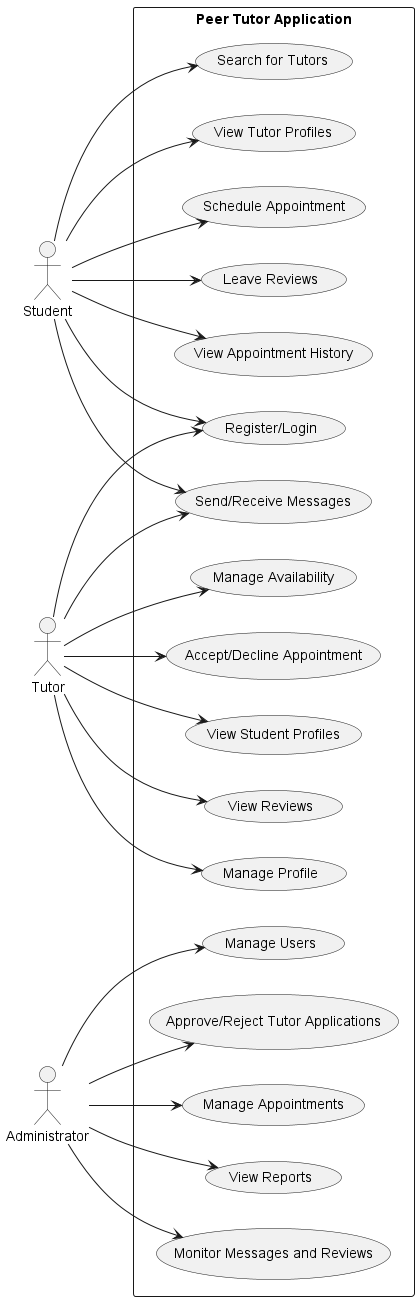

The diagram above was rendered by PlantUML. Its source (embedded in the PNG):
@startuml PeerTutorAppUseCaseDiagram
left to right direction

actor Student
actor Tutor
actor Administrator

rectangle "Peer Tutor Application" {
  
  (Register/Login) as RL
  (Search for Tutors) as ST
  (View Tutor Profiles) as VTP
  (Schedule Appointment) as SA
  (Send/Receive Messages) as MSG
  (Leave Reviews) as LR
  (View Appointment History) as VAH

  (Manage Availability) as MA
  (Accept/Decline Appointment) as ADA
  (View Student Profiles) as VSP
  (View Reviews) as VR
  (Manage Profile) as MP

  (Manage Users) as MU
  (Approve/Reject Tutor Applications) as ATA
  (Manage Appointments) as MAP
  (View Reports) as REP
  (Monitor Messages and Reviews) as MMR

  Student --> RL
  Student --> ST
  Student --> VTP
  Student --> SA
  Student --> MSG
  Student --> LR
  Student --> VAH

  Tutor --> RL
  Tutor --> MA
  Tutor --> ADA
  Tutor --> VSP
  Tutor --> MSG
  Tutor --> VR
  Tutor --> MP

  Administrator --> MU
  Administrator --> ATA
  Administrator --> MAP
  Administrator --> REP
  Administrator --> MMR
}
@enduml